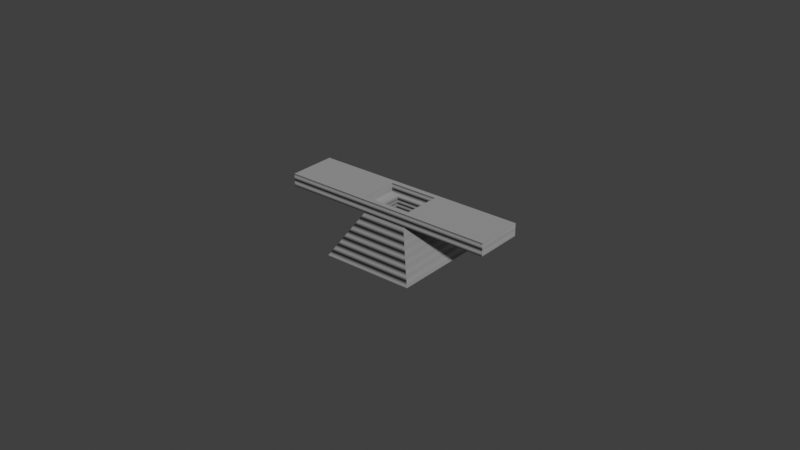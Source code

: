 # Source: yubka.blend  (saved by Blender 4.1.23; exported with 4.5.12 LTS)
import bpy
from mathutils import Matrix  # noqa: F401  (used for matrix-valued properties, if any)

bpy.ops.wm.read_factory_settings(use_empty=True)
scene = bpy.context.scene
scene.name = 'Scene'

# ---- collections
col_collection = bpy.data.collections.new('Collection'); scene.collection.children.link(col_collection)

# ---- materials (node trees are filled in below, after node groups)
mat_material = bpy.data.materials.new('Material')
mat_material.use_transparent_shadow = False

# ---- material node trees
mat_material.use_nodes = True; mat_material.node_tree.nodes.clear()
_N = mat_material.node_tree.nodes; _L = mat_material.node_tree.links
n0 = _N.new('ShaderNodeBsdfPrincipled'); n0.name = 'Principled BSDF'; n0.location = (10, 300)
n0.distribution = 'GGX'
n0.subsurface_method = 'RANDOM_WALK_SKIN'
n0.inputs[2].default_value = 1.0
n0.inputs[3].default_value = 1.45
n0.inputs[27].default_value = (0.0, 0.0, 0.0, 1.0)
n0.inputs[28].default_value = 1.0
n1 = _N.new('ShaderNodeOutputMaterial'); n1.name = 'Material Output'; n1.location = (300, 300)
n2 = _N.new('ShaderNodeBump'); n2.name = 'Bump'; n2.location = (-272, -151)
n2.inputs[1].default_value = 1.0
n2.inputs[2].default_value = 1.0
n3 = _N.new('ShaderNodeTexWave'); n3.name = 'Wave Texture'; n3.location = (-626, 0)
n3.inputs[1].default_value = 150.0
n4 = _N.new('ShaderNodeValToRGB'); n4.name = 'Color Ramp'; n4.location = (-425, 214)
while len(n4.color_ramp.elements) > 1: n4.color_ramp.elements.remove(n4.color_ramp.elements[-1])
n4.color_ramp.elements[0].position = 0.0; n4.color_ramp.elements[0].color = (0.0, 0.0, 0.0, 1.0)
_e = n4.color_ramp.elements.new(1.0); _e.color = (1.0, 1.0, 1.0, 1.0)
n5 = _N.new('ShaderNodeMapping'); n5.name = 'Mapping'; n5.location = (-851, -7)
n5.inputs[2].default_value = (0.0, 1.571, 0.0)
n6 = _N.new('ShaderNodeTexCoord'); n6.name = 'Texture Coordinate'; n6.location = (-1062, -22)
_L.new(n0.outputs[0], n1.inputs[0])
_L.new(n2.outputs[0], n0.inputs[5])
_L.new(n3.outputs[0], n2.inputs[4])
_L.new(n3.outputs[0], n4.inputs[0])
_L.new(n4.outputs[0], n0.inputs[1])
_L.new(n5.outputs[0], n3.inputs[0])
_L.new(n6.outputs[3], n5.inputs[0])
n1.is_active_output = True

# ---- world
world_world = bpy.data.worlds.new('World'); scene.world = world_world
world_world.use_nodes = True; world_world.node_tree.nodes.clear()
_N = world_world.node_tree.nodes; _L = world_world.node_tree.links
n0 = _N.new('ShaderNodeOutputWorld'); n0.name = 'World Output'; n0.location = (300, 300)
n1 = _N.new('ShaderNodeBackground'); n1.name = 'Background'; n1.location = (10, 300)
n1.inputs[0].default_value = (0.05088, 0.05088, 0.05088, 1.0)
_L.new(n1.outputs[0], n0.inputs[0])
n0.is_active_output = True
world_world.color = (0.05088, 0.05088, 0.05088)
world_world.use_sun_shadow = False
world_world.sun_shadow_jitter_overblur = 0.0

# ---- meshes
me_x = bpy.data.meshes.new('Система сенсора')
me_x.from_pydata([(-0.035, 7.051e-16, 0.004), (-0.035, 7.051e-16, 0.0), (-0.035, -0.0155, 0.0), (-0.035, -0.0155, 0.004), (0.035, 6.965e-16, 0.004), (0.035, 6.965e-16, 0.0), (-0.015, 7.026e-16, 0.0), (0.035, -0.0155, 0.004), (0.035, -0.0155, 0.0), (0.015, -0.0155, 0.0), (0.015, -0.0155, 0.004), (-0.008, -0.00175, 0.004), (-0.008, -0.01375, 0.004), (-0.008, -0.01375, 0.001), (-0.008, -0.00175, 0.001), (0.008, -0.01375, 0.004), (0.008, -0.01375, 0.001), (0.008, -0.00175, 0.004), (0.008, -0.00175, 0.001), (-0.007, -0.01475, 1.776e-18), (0.007, -0.00075, 0.0), (0.007, -0.01475, 0.0), (-0.007, -0.00075, 0.0), (-0.005, -0.00275, 0.001), (-0.005, -0.01275, 0.001), (0.005, -0.00275, 0.001), (0.005, -0.01275, 0.001), (0.015, 0.00725, -0.014), (0.015, -0.02275, -0.014), (-0.015, 0.00725, -0.014), (-0.015, -0.02275, -0.014), (-0.005, -0.00275, 0.0), (0.005, -0.00275, 0.0), (0.005, -0.01275, 0.0), (-0.005, -0.01275, 0.0), (0.013, -0.02075, -0.014), (-0.013, 0.00525, -0.014), (-0.013, -0.02075, -0.014), (0.013, 0.00525, -0.014)], [], [(0, 4, 5, 6, 1), (7, 10, 3, 2, 9, 8), (5, 4, 7, 8), (18, 16, 15, 17), (14, 18, 17, 11), (31, 32, 25, 23), (23, 25, 18, 14), (6, 5, 20), (21, 20, 9), (5, 8, 9), (6, 20, 22), (20, 5, 9), (19, 9, 2), (19, 2, 6), (22, 19, 6), (21, 28, 27, 20), (9, 19, 21), (15, 12, 3, 10, 17), (11, 17, 10, 7, 4, 0, 3, 12), (13, 14, 11, 12), (24, 23, 14, 13), (25, 26, 16, 18), (33, 34, 24, 26), (32, 33, 26, 25), (20, 27, 29, 22), (22, 29, 30, 19), (19, 30, 28, 21), (2, 3, 0, 1), (26, 24, 13, 16), (34, 31, 23, 24), (16, 13, 12, 15), (27, 38, 36, 29), (29, 36, 37, 30), (30, 37, 35, 28), (32, 38, 35, 33), (33, 35, 37, 34), (34, 37, 36, 31), (2, 1, 6), (31, 36, 38, 32), (35, 38, 27, 28)])
me_x.polygons.foreach_set('use_smooth', [True] * 40)
_k = set([(0, 1), (0, 3), (0, 4), (1, 2), (1, 6), (2, 3), (2, 9), (3, 10), (4, 5), (4, 7), (5, 6), (5, 8), (7, 8), (7, 10), (8, 9), (11, 12), (11, 14), (11, 17), (12, 13), (12, 15), (13, 14), (13, 16), (14, 18), (15, 16), (15, 17), (16, 18), (17, 18), (19, 21), (19, 22), (19, 30), (20, 21), (20, 22), (20, 27), (21, 28), (22, 29), (23, 24), (23, 25), (23, 31), (24, 26), (24, 34), (25, 26), (25, 32), (26, 33), (27, 28), (27, 29), (28, 30), (29, 30), (31, 36), (32, 38), (33, 35), (34, 37), (35, 37), (35, 38), (36, 37), (36, 38)])
me_x.attributes.new('sharp_edge', 'BOOLEAN', 'EDGE').data.foreach_set('value', [ (min(e.vertices), max(e.vertices)) in _k for e in me_x.edges])
_uv = me_x.uv_layers.new(name='UVMap')
_uv.uv.foreach_set('vector', [0.3707, 0.727, 0.3707, 0.001111, 0.4122, 0.001111, 0.4122, 0.5196, 0.4122, 0.727, 0.3685, 0.001111, 0.3685, 0.2085, 0.3685, 0.727, 0.327, 0.727, 0.327, 0.2085, 0.327, 0.001111, 0.9228, 0.3144, 0.9642, 0.3144, 0.9642, 0.4752, 0.9228, 0.4752, 0.8972, 0.2885, 0.8972, 0.1641, 0.9283, 0.1641, 0.9283, 0.2885, 0.07464, 0.8952, 0.07464, 0.7293, 0.1057, 0.7293, 0.1057, 0.8952, 0.245, 0.8122, 0.245, 0.9159, 0.2346, 0.9159, 0.2346, 0.8122, 0.1183, 0.7604, 0.1183, 0.8641, 0.108, 0.8952, 0.108, 0.7293, 0.3248, 0.2085, 0.3248, 0.727, 0.317, 0.4367, 0.1719, 0.4367, 0.317, 0.4367, 0.1641, 0.5196, 0.3248, 0.727, 0.1641, 0.727, 0.1641, 0.5196, 0.3248, 0.2085, 0.317, 0.4367, 0.317, 0.2915, 0.317, 0.4367, 0.3248, 0.727, 0.1641, 0.5196, 0.1719, 0.2915, 0.1641, 0.5196, 0.1641, 0.001111, 0.1719, 0.2915, 0.1641, 0.001111, 0.3248, 0.2085, 0.317, 0.2915, 0.1719, 0.2915, 0.3248, 0.2085, 0.5817, 0.5426, 0.4144, 0.6256, 0.4144, 0.3144, 0.5817, 0.3974, 0.1641, 0.5196, 0.1719, 0.2915, 0.1719, 0.4367, 0.01926, 0.2811, 0.01926, 0.447, 0.001112, 0.727, 0.001111, 0.2085, 0.1437, 0.2811, 0.1437, 0.447, 0.1437, 0.2811, 0.001111, 0.2085, 0.001111, 0.001111, 0.1619, 0.001111, 0.1619, 0.727, 0.001112, 0.727, 0.01926, 0.447, 0.007968, 0.8537, 0.007968, 0.7293, 0.03908, 0.7293, 0.03908, 0.8537, 0.222, 0.7604, 0.1183, 0.7604, 0.108, 0.7293, 0.2324, 0.7293, 0.1183, 0.8641, 0.222, 0.8641, 0.2324, 0.8952, 0.108, 0.8952, 0.6046, 0.7107, 0.6046, 0.8144, 0.5943, 0.8144, 0.5943, 0.7107, 0.5817, 0.8144, 0.5817, 0.7107, 0.592, 0.7107, 0.592, 0.8144, 0.7511, 0.5426, 0.5839, 0.6256, 0.5839, 0.3144, 0.7511, 0.3974, 0.7533, 0.3974, 0.9205, 0.3144, 0.9205, 0.6256, 0.7533, 0.5426, 0.7278, 0.08407, 0.895, 0.001111, 0.895, 0.3122, 0.7278, 0.2293, 0.9387, 0.1619, 0.8972, 0.1619, 0.8972, 0.001111, 0.9387, 0.001111, 0.222, 0.8641, 0.222, 0.7604, 0.2324, 0.7293, 0.2324, 0.8952, 0.9413, 0.8144, 0.9413, 0.7107, 0.9517, 0.7107, 0.9517, 0.8144, 0.0413, 0.8952, 0.0413, 0.7293, 0.07241, 0.7293, 0.07241, 0.8952, 0.7256, 0.001111, 0.7048, 0.02185, 0.4352, 0.02185, 0.4144, 0.001111, 0.4144, 0.001111, 0.4352, 0.02185, 0.4352, 0.2915, 0.4144, 0.3122, 0.4144, 0.3122, 0.4352, 0.2915, 0.7048, 0.2915, 0.7256, 0.3122, 0.5817, 0.8144, 0.4144, 0.8974, 0.4144, 0.6278, 0.5817, 0.7107, 0.6046, 0.7107, 0.7718, 0.6278, 0.7718, 0.8974, 0.6046, 0.8144, 0.9413, 0.8144, 0.7741, 0.8974, 0.7741, 0.6278, 0.9413, 0.7107, 0.1641, 0.001111, 0.3248, 0.001111, 0.3248, 0.2085, 0.245, 0.8122, 0.4122, 0.7293, 0.4122, 0.9989, 0.245, 0.9159, 0.7048, 0.2915, 0.7048, 0.02185, 0.7256, 0.001111, 0.7256, 0.3122])
me_x.materials.append(mat_material)
me_x.update()

# ---- objects
ob_yubka = bpy.data.objects.new('Yubka', me_x)

# ---- transforms, parenting, visibility, modifiers, constraints
ob_yubka.location = (0.0, 0.0, 0.0)

# ---- collection membership
col_collection.objects.link(ob_yubka)

# ---- scene / render settings (as saved in the file)
scene.frame_start = 1; scene.frame_end = 250; scene.frame_set(1)
scene.render.engine = 'BLENDER_EEVEE_NEXT'
scene.cycles.sampling_pattern = 'TABULATED_SOBOL'
scene.eevee.ray_tracing_options.trace_max_roughness = 0.0
scene.view_settings.view_transform = 'Standard'
bpy.context.view_layer.update()

# ---- added for rendering (the .blend has no active camera and no usable light): camera, sun
cam_auto = bpy.data.cameras.new('AutoCamera')
cam_auto.lens = 50.0
cam_auto.sensor_width = 36.0
cam_auto.clip_end = 1000.0
ob_auto_camera = bpy.data.objects.new('AutoCamera', cam_auto)
scene.collection.objects.link(ob_auto_camera)
ob_auto_camera.location = (0.185045, -0.229804, 0.143036)
ob_auto_camera.rotation_euler = (1.09748, -7.21219e-08, 0.694738)
scene.camera = ob_auto_camera
light_auto_sun = bpy.data.lights.new('AutoSun', 'SUN')
light_auto_sun.energy = 3.0
light_auto_sun.angle = 0.0523599
ob_auto_sun = bpy.data.objects.new('AutoSun', light_auto_sun)
scene.collection.objects.link(ob_auto_sun)
ob_auto_sun.rotation_euler = (0.872665, 0.174533, 0.523599)
bpy.context.view_layer.update()
